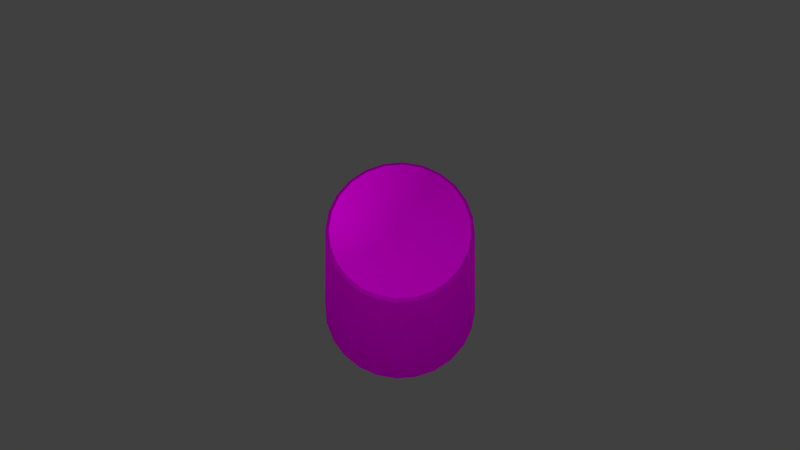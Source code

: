 # Source: barrel.blend  (saved by Blender 2.75.0; exported with 4.5.12 LTS)
import bpy
from mathutils import Matrix  # noqa: F401  (used for matrix-valued properties, if any)

bpy.ops.wm.read_factory_settings(use_empty=True)
scene = bpy.context.scene
scene.name = 'Scene'

# ---- collections
col_collection_1 = bpy.data.collections.new('Collection 1'); scene.collection.children.link(col_collection_1)

# ---- images (referenced by path relative to the original .blend; pixels are not part of the script)
import os
ASSET_DIR = os.environ.get("B2B_ASSET_DIR", "")  # directory of the original .blend (textures are referenced by path, not embedded)
HERE = os.path.dirname(os.path.abspath(__file__))  # packed textures are extracted next to this script under _unpacked/

def load_image(name, relpath, width, height, colorspace="sRGB"):
    """Load a texture the original file referenced (path relative to the .blend, or extracted next to this script)."""
    p = next((c for c in (os.path.join(HERE, relpath), os.path.join(ASSET_DIR, relpath)) if relpath and os.path.exists(c)), "")
    if p:
        img = bpy.data.images.load(p, check_existing=True)
        img.name = name
    else:  # same state as the original file: an image datablock whose file is absent (Cycles renders it pink)
        img = bpy.data.images.new(name, width, height)
        img.source = "FILE"
        img.filepath = "//" + (relpath or name)
    img.colorspace_settings.name = colorspace
    return img
img_barrel_ex_norm_tga = load_image('Barrel_Ex_norm.tga', 'Texture/Barrel_Ex_norm.tga', 1024, 1024, 'Non-Color')
img_barrel_ex_diff_tga = load_image('Barrel_Ex_diff.tga', 'Texture/Barrel_Ex_diff.tga', 1024, 1024, 'sRGB')

# ---- materials (node trees are filled in below, after node groups)
mat_material_001 = bpy.data.materials.new('Material.001')
mat_material_001.alpha_threshold = 0.0
mat_material_001.roughness = 0.5
mat_barrel = bpy.data.materials.new('Barrel')
mat_barrel.alpha_threshold = 0.0
mat_barrel.diffuse_color = (0.4, 0.4, 0.4, 1.0)
mat_barrel.specular_color = (0.05, 0.05, 0.05)
mat_barrel.roughness = 0.5
mat_barrel.specular_intensity = 1.0

# ---- material node trees
mat_material_001.use_nodes = True; mat_material_001.node_tree.nodes.clear()
_N = mat_material_001.node_tree.nodes; _L = mat_material_001.node_tree.links
n0 = _N.new('ShaderNodeOutputMaterial'); n0.name = 'Material Output'; n0.location = (300, 300)
n1 = _N.new('ShaderNodeEmission'); n1.name = 'Emission'; n1.location = (10, 300)
n1.inputs[0].default_value = (0.8, 0.8, 0.8, 1.0)
_L.new(n1.outputs[0], n0.inputs[0])
n0.is_active_output = True
mat_barrel.use_nodes = True; mat_barrel.node_tree.nodes.clear()
_N = mat_barrel.node_tree.nodes; _L = mat_barrel.node_tree.links
n0 = _N.new('ShaderNodeTexImage'); n0.name = 'Image Texture'; n0.location = (-233, 68)
n0.width = 140
n0.image = img_barrel_ex_norm_tga
n1 = _N.new('ShaderNodeNormalMap'); n1.name = 'Normal Map'; n1.location = (-42, 169)
n1.uv_map = 'UVMap'
n2 = _N.new('ShaderNodeTexImage'); n2.name = 'Image Texture.001'; n2.location = (-241, 534)
n2.width = 140
n2.image = img_barrel_ex_diff_tga
n3 = _N.new('ShaderNodeOutputMaterial'); n3.name = 'Material Output'; n3.location = (360, 362)
n4 = _N.new('ShaderNodeBsdfDiffuse'); n4.name = 'Diffuse BSDF'; n4.location = (174, 432)
n4.inputs[0].default_value = (0.4, 0.4, 0.4, 1.0)
n5 = _N.new('ShaderNodeBsdfAnisotropic'); n5.name = 'Glossy BSDF'; n5.location = (200, 250)
n5.distribution = 'GGX'
n5.inputs[1].default_value = 0.713
_L.new(n0.outputs[0], n1.inputs[1])
_L.new(n1.outputs[0], n5.inputs[4])
_L.new(n2.outputs[0], n5.inputs[0])
_L.new(n5.outputs[0], n3.inputs[0])
n3.is_active_output = True

# ---- world
world_world = bpy.data.worlds.new('World'); scene.world = world_world
world_world.color = (0.05088, 0.05088, 0.05088)
world_world.use_sun_shadow = False
world_world.sun_shadow_jitter_overblur = 0.0
world_world.cycles.sampling_method = 'MANUAL'
world_world.cycles.sample_map_resolution = 256

# ---- cameras
cam_camera = bpy.data.cameras.new('Camera')
cam_camera.type = 'ORTHO'
cam_camera.clip_end = 100.0
cam_camera.lens = 35.0
cam_camera.sensor_width = 32.0
cam_camera.sensor_height = 18.0
cam_camera.ortho_scale = 7.314
cam_camera.dof.focus_distance = 0.0

# ---- meshes
me_plane = bpy.data.meshes.new('Plane')
me_plane.from_pydata([(-1.0, -1.0, 0.0), (1.0, -1.0, 0.0), (-1.0, 1.0, 0.0), (1.0, 1.0, 0.0)], [], [(0, 1, 3, 2)])
me_plane.materials.append(mat_material_001)
me_plane.use_remesh_preserve_volume = False
me_plane.use_remesh_preserve_attributes = False
me_plane.use_mirror_vertex_groups = False
me_plane.update()
me_barrel_barrel_barrel = bpy.data.meshes.new('barrel_barrel_Barrel')
me_barrel_barrel_barrel.from_pydata([(-0.1396, 0.000975, -0.6375), (0.03166, 0.03428, -0.6854), (0.03012, 0.001025, -0.652), (-0.2999, 2.081, -0.5797), (-0.4622, 2.048, -0.5071), (-0.4397, 2.081, -0.4823), (-0.3153, 2.048, -0.6095), (-0.1396, 2.082, -0.6375), (-0.1468, 2.048, -0.6703), (0.03014, 2.082, -0.652), (0.03169, 2.048, -0.6855), (-0.1468, 0.03422, -0.6702), (-0.2999, 0.000853, -0.5797), (-0.3153, 0.0341, -0.6094), (-0.4397, 0.000675, -0.4823), (-0.4623, 0.03391, -0.507), (-0.5495, 0.000452, -0.3521), (-0.5777, 0.03368, -0.3701), (-0.6219, 0.000199, -0.1978), (-0.6539, 0.03341, -0.2079), (-0.652, -6.9e-05, -0.03012), (-0.507, 0.03239, 0.4623), (-0.3701, 2.046, 0.5777), (-0.507, 2.047, 0.4622), (-0.6094, 0.0326, 0.3153), (-0.6094, 2.047, 0.3152), (-0.6702, 0.03285, 0.1469), (-0.6702, 2.047, 0.1467), (-0.6854, 0.03313, -0.03162), (-0.6854, 2.047, -0.03173), (-0.6538, 2.048, -0.208), (-0.5777, 2.048, -0.3702), (-0.1978, 2.08, 0.6219), (-0.03164, 2.046, 0.6853), (-0.0301, 2.08, 0.6519), (-0.208, 2.046, 0.6538), (-0.352, 2.08, 0.5495), (-0.4823, 2.08, 0.4397), (-0.5796, 2.08, 0.2999), (-0.6375, 2.08, 0.1396), (-0.6519, 2.08, -0.03013), (-0.6219, 2.081, -0.1978), (-0.5495, 2.081, -0.3521), (-0.6375, -0.000333, 0.1396), (-0.5797, -0.000573, 0.2999), (-0.4823, -0.000775, 0.4397), (-0.3521, -0.000927, 0.5495), (-0.3701, 0.03223, 0.5778), (-0.1978, -0.001013, 0.6219), (-0.208, 0.03213, 0.6539), (-0.03012, -0.00103, 0.6519), (-0.03167, 0.03212, 0.6855), (0.1396, -0.000975, 0.6375), (0.2999, 2.08, 0.5797), (0.4623, 2.047, 0.507), (0.4397, 2.08, 0.4823), (0.3153, 2.046, 0.6093), (0.1397, 2.08, 0.6375), (0.1468, 2.046, 0.6702), (0.1468, 0.03218, 0.6703), (0.2999, -0.000858, 0.5797), (0.3153, 0.0323, 0.6095), (0.4397, -0.00068, 0.4823), (0.4623, 0.03249, 0.5071), (0.5495, -0.000452, 0.3521), (0.5777, 0.03272, 0.3702), (0.6219, -0.000199, 0.1978), (0.6538, 0.03299, 0.208), (0.652, 6.9e-05, 0.03012), (0.507, 0.03401, -0.4622), (0.3701, 2.048, -0.5778), (0.5071, 2.048, -0.4623), (0.6094, 0.0338, -0.3152), (0.6094, 2.048, -0.3153), (0.6702, 0.03355, -0.1468), (0.6703, 2.048, -0.1469), (0.6854, 0.03327, 0.03171), (0.6854, 2.047, 0.0316), (0.6539, 2.047, 0.2079), (0.5778, 2.047, 0.3701), (0.1978, 2.082, -0.6219), (0.208, 2.048, -0.6539), (0.3521, 2.081, -0.5496), (0.4823, 2.081, -0.4397), (0.5797, 2.081, -0.2999), (0.6375, 2.081, -0.1397), (0.652, 2.081, 0.03011), (0.622, 2.08, 0.1978), (0.5496, 2.08, 0.352), (0.6375, 0.000333, -0.1396), (0.5797, 0.000573, -0.2999), (0.4823, 0.000775, -0.4397), (0.3521, 0.000922, -0.5496), (0.3701, 0.03417, -0.5777), (0.1978, 0.001008, -0.6219), (0.208, 0.03426, -0.6538), (0.0, 0.0, 0.0), (2e-05, 2.081, -9e-06)], [], [(0, 1, 2), (3, 4, 5), (4, 3, 6), (7, 6, 3), (6, 7, 8), (9, 8, 7), (8, 9, 10), (1, 8, 10), (8, 1, 11), (1, 0, 11), (11, 0, 12), (11, 12, 13), (14, 13, 12), (13, 14, 15), (16, 15, 14), (15, 16, 17), (18, 17, 16), (17, 18, 19), (20, 19, 18), (21, 22, 23), (23, 24, 21), (24, 23, 25), (25, 26, 24), (26, 25, 27), (27, 28, 26), (28, 27, 29), (29, 19, 28), (19, 29, 30), (30, 17, 19), (17, 30, 31), (31, 15, 17), (15, 31, 4), (4, 13, 15), (13, 4, 6), (6, 11, 13), (11, 6, 8), (32, 33, 34), (33, 32, 35), (36, 35, 32), (35, 36, 22), (37, 22, 36), (22, 37, 23), (38, 23, 37), (23, 38, 25), (39, 25, 38), (25, 39, 27), (40, 27, 39), (27, 40, 29), (41, 29, 40), (29, 41, 30), (42, 30, 41), (30, 42, 31), (5, 31, 42), (31, 5, 4), (19, 20, 28), (43, 28, 20), (28, 43, 26), (44, 26, 43), (26, 44, 24), (45, 24, 44), (24, 45, 21), (46, 21, 45), (21, 46, 47), (48, 47, 46), (47, 48, 49), (50, 49, 48), (49, 50, 51), (33, 49, 51), (49, 33, 35), (35, 47, 49), (47, 35, 22), (22, 21, 47), (52, 51, 50), (53, 54, 55), (54, 53, 56), (57, 56, 53), (56, 57, 58), (34, 58, 57), (58, 34, 33), (51, 58, 33), (58, 51, 59), (51, 52, 59), (60, 59, 52), (59, 60, 61), (62, 61, 60), (61, 62, 63), (64, 63, 62), (63, 64, 65), (66, 65, 64), (65, 66, 67), (68, 67, 66), (69, 70, 71), (71, 72, 69), (72, 71, 73), (73, 74, 72), (74, 73, 75), (75, 76, 74), (76, 75, 77), (77, 67, 76), (67, 77, 78), (78, 65, 67), (65, 78, 79), (79, 63, 65), (63, 79, 54), (54, 61, 63), (61, 54, 56), (56, 59, 61), (59, 56, 58), (80, 10, 9), (10, 80, 81), (82, 81, 80), (81, 82, 70), (83, 70, 82), (70, 83, 71), (84, 71, 83), (71, 84, 73), (85, 73, 84), (73, 85, 75), (86, 75, 85), (75, 86, 77), (87, 77, 86), (77, 87, 78), (88, 78, 87), (78, 88, 79), (55, 79, 88), (79, 55, 54), (67, 68, 76), (89, 76, 68), (76, 89, 74), (90, 74, 89), (74, 90, 72), (91, 72, 90), (72, 91, 69), (92, 69, 91), (69, 92, 93), (94, 93, 92), (93, 94, 95), (2, 95, 94), (95, 2, 1), (10, 95, 1), (95, 10, 81), (81, 93, 95), (93, 81, 70), (70, 69, 93), (96, 48, 46), (96, 50, 48), (96, 52, 50), (96, 60, 52), (96, 62, 60), (96, 64, 62), (96, 66, 64), (96, 68, 66), (96, 89, 68), (96, 90, 89), (96, 91, 90), (96, 92, 91), (96, 94, 92), (96, 2, 94), (96, 0, 2), (12, 0, 96), (96, 14, 12), (96, 16, 14), (96, 18, 16), (96, 20, 18), (96, 43, 20), (96, 44, 43), (96, 45, 44), (96, 46, 45), (97, 39, 38), (97, 40, 39), (97, 41, 40), (97, 42, 41), (97, 5, 42), (97, 3, 5), (97, 7, 3), (97, 9, 7), (97, 80, 9), (97, 82, 80), (97, 83, 82), (97, 84, 83), (97, 85, 84), (97, 86, 85), (97, 87, 86), (97, 88, 87), (97, 55, 88), (97, 53, 55), (97, 57, 53), (97, 34, 57), (97, 32, 34), (97, 36, 32), (97, 37, 36), (97, 38, 37)])
me_barrel_barrel_barrel.polygons.foreach_set('use_smooth', [True] * 192)
_uv = me_barrel_barrel_barrel.uv_layers.new(name='UVMap')
_uv.uv.foreach_set('vector', [0.1088, -1.996, 0.0239, -1.985, 0.0297, -1.996, 0.1834, -1.505, 0.2645, -1.517, 0.2637, -1.505, 0.2645, -1.517, 0.1834, -1.505, 0.1834, -1.517, 0.1034, -1.505, 0.1834, -1.517, 0.1834, -1.505, 0.1834, -1.517, 0.1034, -1.505, 0.1018, -1.517, 0.0253, -1.505, 0.1018, -1.517, 0.1034, -1.505, 0.1018, -1.517, 0.0253, -1.505, 0.0227, -1.517, 0.0239, -1.985, 0.1018, -1.517, 0.0227, -1.517, 0.1018, -1.517, 0.0239, -1.985, 0.1075, -1.985, 0.0239, -1.985, 0.1088, -1.996, 0.1075, -1.985, 0.1075, -1.985, 0.1088, -1.996, 0.1882, -1.996, 0.1075, -1.985, 0.1882, -1.996, 0.1875, -1.985, 0.2677, -1.996, 0.1875, -1.985, 0.1882, -1.996, 0.1875, -1.985, 0.2677, -1.996, 0.2671, -1.985, 0.3476, -1.996, 0.2671, -1.985, 0.2677, -1.996, 0.2671, -1.985, 0.3476, -1.996, 0.3475, -1.985, 0.4279, -1.996, 0.3475, -1.985, 0.3476, -1.996, 0.3475, -1.985, 0.4279, -1.996, 0.4282, -1.985, 0.5079, -1.996, 0.4282, -1.985, 0.4279, -1.996, 0.7436, -1.985, 0.8328, -1.517, 0.7504, -1.517, 0.7504, -1.517, 0.6658, -1.985, 0.7436, -1.985, 0.6658, -1.985, 0.7504, -1.517, 0.6679, -1.517, 0.6679, -1.517, 0.5875, -1.985, 0.6658, -1.985, 0.5875, -1.985, 0.6679, -1.517, 0.5859, -1.517, 0.5859, -1.517, 0.5083, -1.985, 0.5875, -1.985, 0.5083, -1.985, 0.5859, -1.517, 0.5047, -1.517, 0.5047, -1.517, 0.4282, -1.985, 0.5083, -1.985, 0.4282, -1.985, 0.5047, -1.517, 0.4244, -1.517, 0.4244, -1.517, 0.3475, -1.985, 0.4282, -1.985, 0.3475, -1.985, 0.4244, -1.517, 0.3446, -1.517, 0.3446, -1.517, 0.2671, -1.985, 0.3475, -1.985, 0.2671, -1.985, 0.3446, -1.517, 0.2645, -1.517, 0.2645, -1.517, 0.1875, -1.985, 0.2671, -1.985, 0.1875, -1.985, 0.2645, -1.517, 0.1834, -1.517, 0.1834, -1.517, 0.1075, -1.985, 0.1875, -1.985, 0.1075, -1.985, 0.1834, -1.517, 0.1018, -1.517, 0.9127, -1.505, 0.9974, -1.517, 0.992, -1.505, 0.9974, -1.517, 0.9127, -1.505, 0.9152, -1.517, 0.8317, -1.505, 0.9152, -1.517, 0.9127, -1.505, 0.9152, -1.517, 0.8317, -1.505, 0.8328, -1.517, 0.7501, -1.505, 0.8328, -1.517, 0.8317, -1.505, 0.8328, -1.517, 0.7501, -1.505, 0.7504, -1.517, 0.6681, -1.505, 0.7504, -1.517, 0.7501, -1.505, 0.7504, -1.517, 0.6681, -1.505, 0.6679, -1.517, 0.5861, -1.505, 0.6679, -1.517, 0.6681, -1.505, 0.6679, -1.517, 0.5861, -1.505, 0.5859, -1.517, 0.5048, -1.505, 0.5859, -1.517, 0.5861, -1.505, 0.5859, -1.517, 0.5048, -1.505, 0.5047, -1.517, 0.4241, -1.505, 0.5047, -1.517, 0.5048, -1.505, 0.5047, -1.517, 0.4241, -1.505, 0.4244, -1.517, 0.3439, -1.505, 0.4244, -1.517, 0.4241, -1.505, 0.4244, -1.517, 0.3439, -1.505, 0.3446, -1.517, 0.2637, -1.505, 0.3446, -1.517, 0.3439, -1.505, 0.3446, -1.517, 0.2637, -1.505, 0.2645, -1.517, 0.4282, -1.985, 0.5079, -1.996, 0.5083, -1.985, 0.5872, -1.996, 0.5083, -1.985, 0.5079, -1.996, 0.5083, -1.985, 0.5872, -1.996, 0.5875, -1.985, 0.6658, -1.996, 0.5875, -1.985, 0.5872, -1.996, 0.5875, -1.985, 0.6658, -1.996, 0.6658, -1.985, 0.744, -1.996, 0.6658, -1.985, 0.6658, -1.996, 0.6658, -1.985, 0.744, -1.996, 0.7436, -1.985, 0.8222, -1.996, 0.7436, -1.985, 0.744, -1.996, 0.7436, -1.985, 0.8222, -1.996, 0.8218, -1.985, 0.9005, -1.996, 0.8218, -1.985, 0.8222, -1.996, 0.8218, -1.985, 0.9005, -1.996, 0.9009, -1.985, 0.9784, -1.996, 0.9009, -1.985, 0.9005, -1.996, 0.9009, -1.985, 0.9784, -1.996, 0.9814, -1.985, 0.9974, -1.517, 0.9009, -1.985, 0.9814, -1.985, 0.9009, -1.985, 0.9974, -1.517, 0.9152, -1.517, 0.9152, -1.517, 0.8218, -1.985, 0.9009, -1.985, 0.8218, -1.985, 0.9152, -1.517, 0.8328, -1.517, 0.8328, -1.517, 0.7436, -1.985, 0.8218, -1.985, 0.1088, -1.996, 0.0239, -1.985, 0.0297, -1.996, 0.1834, -1.505, 0.2645, -1.517, 0.2637, -1.505, 0.2645, -1.517, 0.1834, -1.505, 0.1834, -1.517, 0.1034, -1.505, 0.1834, -1.517, 0.1834, -1.505, 0.1834, -1.517, 0.1034, -1.505, 0.1018, -1.517, 0.0253, -1.505, 0.1018, -1.517, 0.1034, -1.505, 0.1018, -1.517, 0.0253, -1.505, 0.0227, -1.517, 0.0239, -1.985, 0.1018, -1.517, 0.0227, -1.517, 0.1018, -1.517, 0.0239, -1.985, 0.1075, -1.985, 0.0239, -1.985, 0.1088, -1.996, 0.1075, -1.985, 0.1882, -1.996, 0.1075, -1.985, 0.1088, -1.996, 0.1075, -1.985, 0.1882, -1.996, 0.1875, -1.985, 0.2677, -1.996, 0.1875, -1.985, 0.1882, -1.996, 0.1875, -1.985, 0.2677, -1.996, 0.2671, -1.985, 0.3476, -1.996, 0.2671, -1.985, 0.2677, -1.996, 0.2671, -1.985, 0.3476, -1.996, 0.3475, -1.985, 0.4279, -1.996, 0.3475, -1.985, 0.3476, -1.996, 0.3475, -1.985, 0.4279, -1.996, 0.4282, -1.985, 0.5079, -1.996, 0.4282, -1.985, 0.4279, -1.996, 0.7436, -1.985, 0.8328, -1.517, 0.7504, -1.517, 0.7504, -1.517, 0.6658, -1.985, 0.7436, -1.985, 0.6658, -1.985, 0.7504, -1.517, 0.6679, -1.517, 0.6679, -1.517, 0.5875, -1.985, 0.6658, -1.985, 0.5875, -1.985, 0.6679, -1.517, 0.5859, -1.517, 0.5859, -1.517, 0.5083, -1.985, 0.5875, -1.985, 0.5083, -1.985, 0.5859, -1.517, 0.5047, -1.517, 0.5047, -1.517, 0.4282, -1.985, 0.5083, -1.985, 0.4282, -1.985, 0.5047, -1.517, 0.4244, -1.517, 0.4244, -1.517, 0.3475, -1.985, 0.4282, -1.985, 0.3475, -1.985, 0.4244, -1.517, 0.3446, -1.517, 0.3446, -1.517, 0.2671, -1.985, 0.3475, -1.985, 0.2671, -1.985, 0.3446, -1.517, 0.2645, -1.517, 0.2645, -1.517, 0.1875, -1.985, 0.2671, -1.985, 0.1875, -1.985, 0.2645, -1.517, 0.1834, -1.517, 0.1834, -1.517, 0.1075, -1.985, 0.1875, -1.985, 0.1075, -1.985, 0.1834, -1.517, 0.1018, -1.517, 0.9127, -1.505, 0.9974, -1.517, 0.992, -1.505, 0.9974, -1.517, 0.9127, -1.505, 0.9152, -1.517, 0.8317, -1.505, 0.9152, -1.517, 0.9127, -1.505, 0.9152, -1.517, 0.8317, -1.505, 0.8328, -1.517, 0.7501, -1.505, 0.8328, -1.517, 0.8317, -1.505, 0.8328, -1.517, 0.7501, -1.505, 0.7504, -1.517, 0.6681, -1.505, 0.7504, -1.517, 0.7501, -1.505, 0.7504, -1.517, 0.6681, -1.505, 0.6679, -1.517, 0.5861, -1.505, 0.6679, -1.517, 0.6681, -1.505, 0.6679, -1.517, 0.5861, -1.505, 0.5859, -1.517, 0.5048, -1.505, 0.5859, -1.517, 0.5861, -1.505, 0.5859, -1.517, 0.5048, -1.505, 0.5047, -1.517, 0.4241, -1.505, 0.5047, -1.517, 0.5048, -1.505, 0.5047, -1.517, 0.4241, -1.505, 0.4244, -1.517, 0.3439, -1.505, 0.4244, -1.517, 0.4241, -1.505, 0.4244, -1.517, 0.3439, -1.505, 0.3446, -1.517, 0.2637, -1.505, 0.3446, -1.517, 0.3439, -1.505, 0.3446, -1.517, 0.2637, -1.505, 0.2645, -1.517, 0.4282, -1.985, 0.5079, -1.996, 0.5083, -1.985, 0.5872, -1.996, 0.5083, -1.985, 0.5079, -1.996, 0.5083, -1.985, 0.5872, -1.996, 0.5875, -1.985, 0.6658, -1.996, 0.5875, -1.985, 0.5872, -1.996, 0.5875, -1.985, 0.6658, -1.996, 0.6658, -1.985, 0.744, -1.996, 0.6658, -1.985, 0.6658, -1.996, 0.6658, -1.985, 0.744, -1.996, 0.7436, -1.985, 0.8222, -1.996, 0.7436, -1.985, 0.744, -1.996, 0.7436, -1.985, 0.8222, -1.996, 0.8218, -1.985, 0.9005, -1.996, 0.8218, -1.985, 0.8222, -1.996, 0.8218, -1.985, 0.9005, -1.996, 0.9009, -1.985, 0.9784, -1.996, 0.9009, -1.985, 0.9005, -1.996, 0.9009, -1.985, 0.9784, -1.996, 0.9814, -1.985, 0.9974, -1.517, 0.9009, -1.985, 0.9814, -1.985, 0.9009, -1.985, 0.9974, -1.517, 0.9152, -1.517, 0.9152, -1.517, 0.8218, -1.985, 0.9009, -1.985, 0.8218, -1.985, 0.9152, -1.517, 0.8328, -1.517, 0.8328, -1.517, 0.7436, -1.985, 0.8218, -1.985, 0.4994, -1.252, 0.0228, -1.316, 0.0721, -1.375, 0.4994, -1.252, 0.0059, -1.252, 0.0228, -1.316, 0.4994, -1.252, 0.0228, -1.188, 0.0059, -1.252, 0.4994, -1.252, 0.0721, -1.129, 0.0228, -1.188, 0.4994, -1.252, 0.1505, -1.078, 0.0721, -1.129, 0.4994, -1.252, 0.2527, -1.039, 0.1505, -1.078, 0.4994, -1.252, 0.3717, -1.015, 0.2527, -1.039, 0.4994, -1.252, 0.4994, -1.006, 0.3717, -1.015, 0.4994, -1.252, 0.6272, -1.015, 0.4994, -1.006, 0.4994, -1.252, 0.7462, -1.039, 0.6272, -1.015, 0.4994, -1.252, 0.8484, -1.078, 0.7462, -1.039, 0.4994, -1.252, 0.9268, -1.129, 0.8484, -1.078, 0.4994, -1.252, 0.9761, -1.188, 0.9268, -1.129, 0.4994, -1.252, 0.993, -1.252, 0.9761, -1.188, 0.4994, -1.252, 0.9761, -1.316, 0.993, -1.252, 0.9268, -1.375, 0.9761, -1.316, 0.4994, -1.252, 0.4994, -1.252, 0.8484, -1.426, 0.9268, -1.375, 0.4994, -1.252, 0.7462, -1.465, 0.8484, -1.426, 0.4994, -1.252, 0.6272, -1.489, 0.7462, -1.465, 0.4994, -1.252, 0.4994, -1.498, 0.6272, -1.489, 0.4994, -1.252, 0.3717, -1.489, 0.4994, -1.498, 0.4994, -1.252, 0.2527, -1.465, 0.3717, -1.489, 0.4994, -1.252, 0.1505, -1.426, 0.2527, -1.465, 0.4994, -1.252, 0.0721, -1.375, 0.1505, -1.426, 0.4994, -1.252, 0.6272, -1.489, 0.7462, -1.465, 0.4994, -1.252, 0.4994, -1.498, 0.6272, -1.489, 0.4994, -1.252, 0.3717, -1.489, 0.4994, -1.498, 0.4994, -1.252, 0.2527, -1.465, 0.3717, -1.489, 0.4994, -1.252, 0.1505, -1.426, 0.2527, -1.465, 0.4994, -1.252, 0.0721, -1.375, 0.1505, -1.426, 0.4994, -1.252, 0.0228, -1.316, 0.0721, -1.375, 0.4994, -1.252, 0.0059, -1.252, 0.0228, -1.316, 0.4994, -1.252, 0.0228, -1.188, 0.0059, -1.252, 0.4994, -1.252, 0.0721, -1.129, 0.0228, -1.188, 0.4994, -1.252, 0.1505, -1.078, 0.0721, -1.129, 0.4994, -1.252, 0.2527, -1.039, 0.1505, -1.078, 0.4994, -1.252, 0.3717, -1.015, 0.2527, -1.039, 0.4994, -1.252, 0.4994, -1.006, 0.3717, -1.015, 0.4994, -1.252, 0.6272, -1.015, 0.4994, -1.006, 0.4994, -1.252, 0.7462, -1.039, 0.6272, -1.015, 0.4994, -1.252, 0.8484, -1.078, 0.7462, -1.039, 0.4994, -1.252, 0.9268, -1.129, 0.8484, -1.078, 0.4994, -1.252, 0.9761, -1.188, 0.9268, -1.129, 0.4994, -1.252, 0.993, -1.252, 0.9761, -1.188, 0.4994, -1.252, 0.9761, -1.316, 0.993, -1.252, 0.4994, -1.252, 0.9268, -1.375, 0.9761, -1.316, 0.4994, -1.252, 0.8484, -1.426, 0.9268, -1.375, 0.4994, -1.252, 0.7462, -1.465, 0.8484, -1.426])
me_barrel_barrel_barrel.materials.append(mat_barrel)
me_barrel_barrel_barrel.use_remesh_preserve_volume = False
me_barrel_barrel_barrel.use_remesh_preserve_attributes = False
me_barrel_barrel_barrel.use_mirror_vertex_groups = False
me_barrel_barrel_barrel.update()

# ---- objects
ob_plane = bpy.data.objects.new('Plane', me_plane)
ob_barrel_barrel_barrel = bpy.data.objects.new('barrel_barrel_Barrel', me_barrel_barrel_barrel)
ob_camera = bpy.data.objects.new('Camera', cam_camera)

# ---- transforms, parenting, visibility, modifiers, constraints
ob_plane.location = (1.519, 0.0, 5.599)
ob_plane.rotation_euler = (0.0, 0.4537, 0.0)
ob_plane.scale = (10.21, 10.21, 10.21)
ob_plane.lineart.crease_threshold = 0.0
ob_barrel_barrel_barrel.location = (0.0, 0.0, 0.0)
ob_barrel_barrel_barrel.rotation_euler = (1.571, -0.0, 3.142)
ob_barrel_barrel_barrel.lineart.crease_threshold = 0.0
ob_camera.location = (1.0, 0.0, 5.0)
ob_camera.rotation_euler = (0.3491, 0.0, 1.571)
ob_camera.lock_rotations_4d = False
ob_camera.empty_display_type = 'ARROWS'
ob_camera.color = (0.0, 0.0, 0.0, 0.0)
ob_camera.display_type = 'WIRE'
ob_camera.lineart.crease_threshold = 0.0

# ---- collection membership
col_collection_1.objects.link(ob_plane)
col_collection_1.objects.link(ob_barrel_barrel_barrel)
col_collection_1.objects.link(ob_camera)

# ---- scene / render settings (as saved in the file)
scene.camera = ob_camera
scene.frame_start = 1; scene.frame_end = 250; scene.frame_set(1)
scene.render.engine = 'CYCLES'
scene.render.resolution_percentage = 50
scene.render.dither_intensity = 0.0
scene.render.film_transparent = True
scene.cycles.use_denoising = False
scene.cycles.samples = 10
scene.cycles.sampling_pattern = 'TABULATED_SOBOL'
scene.cycles.light_sampling_threshold = 0.0
scene.cycles.use_adaptive_sampling = False
scene.cycles.use_light_tree = False
scene.cycles.blur_glossy = 0.0
scene.cycles.pixel_filter_type = 'GAUSSIAN'
scene.cycles.sample_clamp_indirect = 0.0
scene.view_settings.view_transform = 'Standard'
bpy.context.view_layer.update()

# ---- added for rendering (the .blend has no usable light): sun
light_auto_sun = bpy.data.lights.new('AutoSun', 'SUN')
light_auto_sun.energy = 3.0
light_auto_sun.angle = 0.0523599
ob_auto_sun = bpy.data.objects.new('AutoSun', light_auto_sun)
scene.collection.objects.link(ob_auto_sun)
ob_auto_sun.rotation_euler = (0.872665, 0.174533, 0.523599)
bpy.context.view_layer.update()
